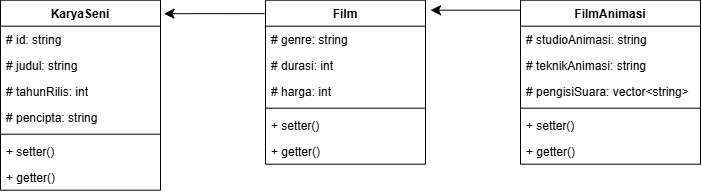

The diagram above was exported from draw.io. Its source (the exported page's mxGraphModel, read from the mxfile embedded in the PNG):
<mxGraphModel dx="1144" dy="701" grid="1" gridSize="10" guides="1" tooltips="1" connect="1" arrows="1" fold="1" page="1" pageScale="1" pageWidth="850" pageHeight="1100" math="0" shadow="0">
  <root>
    <mxCell id="0" />
    <mxCell id="1" parent="0" />
    <mxCell id="eFB7HnFioOTw53DTgmxz-9" parent="1" style="swimlane;fontStyle=1;align=center;verticalAlign=top;childLayout=stackLayout;horizontal=1;startSize=26;horizontalStack=0;resizeParent=1;resizeParentMax=0;resizeLast=0;collapsible=1;marginBottom=0;whiteSpace=wrap;html=1;" value="KaryaSeni" vertex="1">
      <mxGeometry height="190" width="160" x="80" y="160" as="geometry" />
    </mxCell>
    <mxCell id="eFB7HnFioOTw53DTgmxz-14" parent="eFB7HnFioOTw53DTgmxz-9" style="text;strokeColor=none;fillColor=none;align=left;verticalAlign=top;spacingLeft=4;spacingRight=4;overflow=hidden;rotatable=0;points=[[0,0.5],[1,0.5]];portConstraint=eastwest;whiteSpace=wrap;html=1;" value="# id: string" vertex="1">
      <mxGeometry height="26" width="160" y="26" as="geometry" />
    </mxCell>
    <mxCell id="eFB7HnFioOTw53DTgmxz-10" parent="eFB7HnFioOTw53DTgmxz-9" style="text;strokeColor=none;fillColor=none;align=left;verticalAlign=top;spacingLeft=4;spacingRight=4;overflow=hidden;rotatable=0;points=[[0,0.5],[1,0.5]];portConstraint=eastwest;whiteSpace=wrap;html=1;" value="# judul: string" vertex="1">
      <mxGeometry height="26" width="160" y="52" as="geometry" />
    </mxCell>
    <mxCell id="eFB7HnFioOTw53DTgmxz-13" parent="eFB7HnFioOTw53DTgmxz-9" style="text;strokeColor=none;fillColor=none;align=left;verticalAlign=top;spacingLeft=4;spacingRight=4;overflow=hidden;rotatable=0;points=[[0,0.5],[1,0.5]];portConstraint=eastwest;whiteSpace=wrap;html=1;" value="# tahunRilis: int" vertex="1">
      <mxGeometry height="26" width="160" y="78" as="geometry" />
    </mxCell>
    <mxCell id="eFB7HnFioOTw53DTgmxz-15" parent="eFB7HnFioOTw53DTgmxz-9" style="text;strokeColor=none;fillColor=none;align=left;verticalAlign=top;spacingLeft=4;spacingRight=4;overflow=hidden;rotatable=0;points=[[0,0.5],[1,0.5]];portConstraint=eastwest;whiteSpace=wrap;html=1;" value="# pencipta: string" vertex="1">
      <mxGeometry height="26" width="160" y="104" as="geometry" />
    </mxCell>
    <mxCell id="eFB7HnFioOTw53DTgmxz-11" parent="eFB7HnFioOTw53DTgmxz-9" style="line;strokeWidth=1;fillColor=none;align=left;verticalAlign=middle;spacingTop=-1;spacingLeft=3;spacingRight=3;rotatable=0;labelPosition=right;points=[];portConstraint=eastwest;strokeColor=inherit;" value="" vertex="1">
      <mxGeometry height="8" width="160" y="130" as="geometry" />
    </mxCell>
    <mxCell id="eFB7HnFioOTw53DTgmxz-12" parent="eFB7HnFioOTw53DTgmxz-9" style="text;strokeColor=none;fillColor=none;align=left;verticalAlign=top;spacingLeft=4;spacingRight=4;overflow=hidden;rotatable=0;points=[[0,0.5],[1,0.5]];portConstraint=eastwest;whiteSpace=wrap;html=1;" value="+ setter()" vertex="1">
      <mxGeometry height="26" width="160" y="138" as="geometry" />
    </mxCell>
    <mxCell id="eFB7HnFioOTw53DTgmxz-16" parent="eFB7HnFioOTw53DTgmxz-9" style="text;strokeColor=none;fillColor=none;align=left;verticalAlign=top;spacingLeft=4;spacingRight=4;overflow=hidden;rotatable=0;points=[[0,0.5],[1,0.5]];portConstraint=eastwest;whiteSpace=wrap;html=1;" value="+ getter()" vertex="1">
      <mxGeometry height="26" width="160" y="164" as="geometry" />
    </mxCell>
    <mxCell id="eFB7HnFioOTw53DTgmxz-18" parent="1" style="swimlane;fontStyle=1;align=center;verticalAlign=top;childLayout=stackLayout;horizontal=1;startSize=26;horizontalStack=0;resizeParent=1;resizeParentMax=0;resizeLast=0;collapsible=1;marginBottom=0;whiteSpace=wrap;html=1;" value="Film" vertex="1">
      <mxGeometry height="164" width="160" x="345" y="160" as="geometry" />
    </mxCell>
    <mxCell id="eFB7HnFioOTw53DTgmxz-19" parent="eFB7HnFioOTw53DTgmxz-18" style="text;strokeColor=none;fillColor=none;align=left;verticalAlign=top;spacingLeft=4;spacingRight=4;overflow=hidden;rotatable=0;points=[[0,0.5],[1,0.5]];portConstraint=eastwest;whiteSpace=wrap;html=1;" value="# genre: string" vertex="1">
      <mxGeometry height="26" width="160" y="26" as="geometry" />
    </mxCell>
    <mxCell id="eFB7HnFioOTw53DTgmxz-20" parent="eFB7HnFioOTw53DTgmxz-18" style="text;strokeColor=none;fillColor=none;align=left;verticalAlign=top;spacingLeft=4;spacingRight=4;overflow=hidden;rotatable=0;points=[[0,0.5],[1,0.5]];portConstraint=eastwest;whiteSpace=wrap;html=1;" value="# durasi: int" vertex="1">
      <mxGeometry height="26" width="160" y="52" as="geometry" />
    </mxCell>
    <mxCell id="eFB7HnFioOTw53DTgmxz-21" parent="eFB7HnFioOTw53DTgmxz-18" style="text;strokeColor=none;fillColor=none;align=left;verticalAlign=top;spacingLeft=4;spacingRight=4;overflow=hidden;rotatable=0;points=[[0,0.5],[1,0.5]];portConstraint=eastwest;whiteSpace=wrap;html=1;" value="# harga: int" vertex="1">
      <mxGeometry height="26" width="160" y="78" as="geometry" />
    </mxCell>
    <mxCell id="eFB7HnFioOTw53DTgmxz-23" parent="eFB7HnFioOTw53DTgmxz-18" style="line;strokeWidth=1;fillColor=none;align=left;verticalAlign=middle;spacingTop=-1;spacingLeft=3;spacingRight=3;rotatable=0;labelPosition=right;points=[];portConstraint=eastwest;strokeColor=inherit;" value="" vertex="1">
      <mxGeometry height="8" width="160" y="104" as="geometry" />
    </mxCell>
    <mxCell id="eFB7HnFioOTw53DTgmxz-24" parent="eFB7HnFioOTw53DTgmxz-18" style="text;strokeColor=none;fillColor=none;align=left;verticalAlign=top;spacingLeft=4;spacingRight=4;overflow=hidden;rotatable=0;points=[[0,0.5],[1,0.5]];portConstraint=eastwest;whiteSpace=wrap;html=1;" value="+ setter()" vertex="1">
      <mxGeometry height="26" width="160" y="112" as="geometry" />
    </mxCell>
    <mxCell id="eFB7HnFioOTw53DTgmxz-25" parent="eFB7HnFioOTw53DTgmxz-18" style="text;strokeColor=none;fillColor=none;align=left;verticalAlign=top;spacingLeft=4;spacingRight=4;overflow=hidden;rotatable=0;points=[[0,0.5],[1,0.5]];portConstraint=eastwest;whiteSpace=wrap;html=1;" value="+ getter()" vertex="1">
      <mxGeometry height="26" width="160" y="138" as="geometry" />
    </mxCell>
    <mxCell id="eFB7HnFioOTw53DTgmxz-26" parent="1" style="swimlane;fontStyle=1;align=center;verticalAlign=top;childLayout=stackLayout;horizontal=1;startSize=26;horizontalStack=0;resizeParent=1;resizeParentMax=0;resizeLast=0;collapsible=1;marginBottom=0;whiteSpace=wrap;html=1;" value="FilmAnimasi" vertex="1">
      <mxGeometry height="164" width="180" x="600" y="160" as="geometry" />
    </mxCell>
    <mxCell id="eFB7HnFioOTw53DTgmxz-27" parent="eFB7HnFioOTw53DTgmxz-26" style="text;strokeColor=none;fillColor=none;align=left;verticalAlign=top;spacingLeft=4;spacingRight=4;overflow=hidden;rotatable=0;points=[[0,0.5],[1,0.5]];portConstraint=eastwest;whiteSpace=wrap;html=1;" value="# studioAnimasi: string" vertex="1">
      <mxGeometry height="26" width="180" y="26" as="geometry" />
    </mxCell>
    <mxCell id="eFB7HnFioOTw53DTgmxz-28" parent="eFB7HnFioOTw53DTgmxz-26" style="text;strokeColor=none;fillColor=none;align=left;verticalAlign=top;spacingLeft=4;spacingRight=4;overflow=hidden;rotatable=0;points=[[0,0.5],[1,0.5]];portConstraint=eastwest;whiteSpace=wrap;html=1;" value="# teknikAnimasi: string" vertex="1">
      <mxGeometry height="26" width="180" y="52" as="geometry" />
    </mxCell>
    <mxCell id="eFB7HnFioOTw53DTgmxz-29" parent="eFB7HnFioOTw53DTgmxz-26" style="text;strokeColor=none;fillColor=none;align=left;verticalAlign=top;spacingLeft=4;spacingRight=4;overflow=hidden;rotatable=0;points=[[0,0.5],[1,0.5]];portConstraint=eastwest;whiteSpace=wrap;html=1;" value="# pengisiSuara: vector&amp;lt;string&amp;gt;" vertex="1">
      <mxGeometry height="26" width="180" y="78" as="geometry" />
    </mxCell>
    <mxCell id="eFB7HnFioOTw53DTgmxz-30" parent="eFB7HnFioOTw53DTgmxz-26" style="line;strokeWidth=1;fillColor=none;align=left;verticalAlign=middle;spacingTop=-1;spacingLeft=3;spacingRight=3;rotatable=0;labelPosition=right;points=[];portConstraint=eastwest;strokeColor=inherit;" value="" vertex="1">
      <mxGeometry height="8" width="180" y="104" as="geometry" />
    </mxCell>
    <mxCell id="eFB7HnFioOTw53DTgmxz-31" parent="eFB7HnFioOTw53DTgmxz-26" style="text;strokeColor=none;fillColor=none;align=left;verticalAlign=top;spacingLeft=4;spacingRight=4;overflow=hidden;rotatable=0;points=[[0,0.5],[1,0.5]];portConstraint=eastwest;whiteSpace=wrap;html=1;" value="+ setter()" vertex="1">
      <mxGeometry height="26" width="180" y="112" as="geometry" />
    </mxCell>
    <mxCell id="eFB7HnFioOTw53DTgmxz-32" parent="eFB7HnFioOTw53DTgmxz-26" style="text;strokeColor=none;fillColor=none;align=left;verticalAlign=top;spacingLeft=4;spacingRight=4;overflow=hidden;rotatable=0;points=[[0,0.5],[1,0.5]];portConstraint=eastwest;whiteSpace=wrap;html=1;" value="+ getter()" vertex="1">
      <mxGeometry height="26" width="180" y="138" as="geometry" />
    </mxCell>
    <mxCell id="eFB7HnFioOTw53DTgmxz-33" edge="1" parent="1" source="eFB7HnFioOTw53DTgmxz-26" style="edgeStyle=none;curved=1;rounded=0;orthogonalLoop=1;jettySize=auto;html=1;fontSize=12;startSize=8;endSize=8;exitX=0;exitY=0.061;exitDx=0;exitDy=0;exitPerimeter=0;">
      <mxGeometry relative="1" as="geometry">
        <mxPoint x="510" y="170" as="targetPoint" />
      </mxGeometry>
    </mxCell>
    <mxCell id="eFB7HnFioOTw53DTgmxz-34" edge="1" parent="1" source="eFB7HnFioOTw53DTgmxz-18" style="edgeStyle=none;curved=1;rounded=0;orthogonalLoop=1;jettySize=auto;html=1;fontSize=12;startSize=8;endSize=8;exitX=-0.006;exitY=0.082;exitDx=0;exitDy=0;exitPerimeter=0;entryX=1.022;entryY=0.071;entryDx=0;entryDy=0;entryPerimeter=0;" target="eFB7HnFioOTw53DTgmxz-9">
      <mxGeometry relative="1" as="geometry">
        <mxPoint x="330" y="180" as="sourcePoint" />
        <mxPoint x="240" y="180" as="targetPoint" />
      </mxGeometry>
    </mxCell>
  </root>
</mxGraphModel>